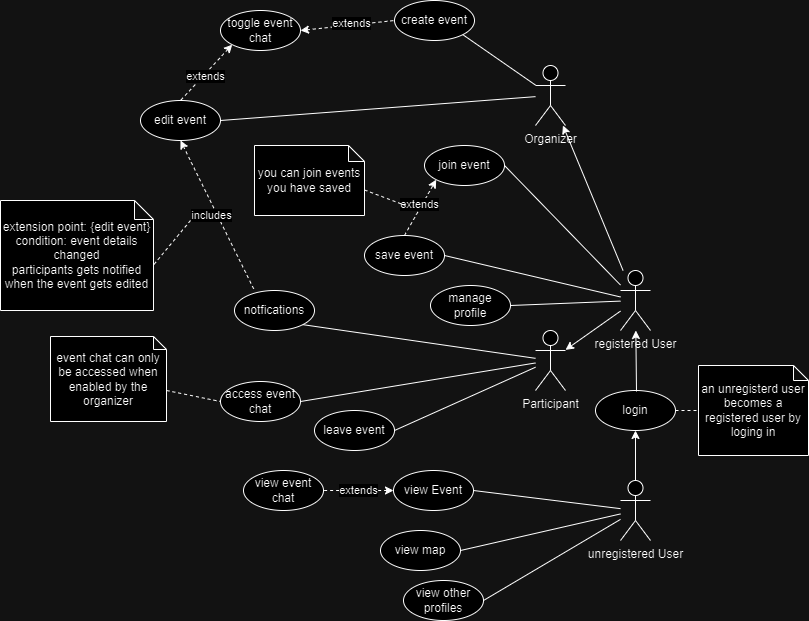

The diagram above was exported from draw.io. Its source (the exported page's mxGraphModel, read from the mxfile embedded in the PNG):
<mxGraphModel dx="1434" dy="780" grid="1" gridSize="10" guides="1" tooltips="1" connect="1" arrows="1" fold="1" page="1" pageScale="1" pageWidth="827" pageHeight="1169" math="0" shadow="0">
  <root>
    <mxCell id="0" />
    <mxCell id="1" parent="0" />
    <mxCell id="EG83DO-A9IvXxrHZi9eX-1" value="unregistered User" style="shape=umlActor;verticalLabelPosition=bottom;verticalAlign=top;html=1;outlineConnect=0;" parent="1" vertex="1">
      <mxGeometry x="635" y="585" width="30" height="60" as="geometry" />
    </mxCell>
    <mxCell id="EG83DO-A9IvXxrHZi9eX-2" value="registered&amp;nbsp;User" style="shape=umlActor;verticalLabelPosition=bottom;verticalAlign=top;html=1;outlineConnect=0;" parent="1" vertex="1">
      <mxGeometry x="635" y="375" width="30" height="60" as="geometry" />
    </mxCell>
    <mxCell id="EG83DO-A9IvXxrHZi9eX-3" value="Participant" style="shape=umlActor;verticalLabelPosition=bottom;verticalAlign=top;html=1;outlineConnect=0;" parent="1" vertex="1">
      <mxGeometry x="550" y="435" width="30" height="60" as="geometry" />
    </mxCell>
    <mxCell id="EG83DO-A9IvXxrHZi9eX-4" value="Organizer" style="shape=umlActor;verticalLabelPosition=bottom;verticalAlign=top;html=1;outlineConnect=0;" parent="1" vertex="1">
      <mxGeometry x="550" y="170" width="30" height="60" as="geometry" />
    </mxCell>
    <mxCell id="EG83DO-A9IvXxrHZi9eX-7" value="view map" style="ellipse;whiteSpace=wrap;html=1;" parent="1" vertex="1">
      <mxGeometry x="395" y="635" width="80" height="40" as="geometry" />
    </mxCell>
    <mxCell id="EG83DO-A9IvXxrHZi9eX-11" value="" style="endArrow=none;html=1;rounded=0;exitX=1;exitY=0.5;exitDx=0;exitDy=0;" parent="1" source="EG83DO-A9IvXxrHZi9eX-7" target="EG83DO-A9IvXxrHZi9eX-1" edge="1">
      <mxGeometry width="50" height="50" relative="1" as="geometry">
        <mxPoint x="364" y="411" as="sourcePoint" />
        <mxPoint x="554" y="365" as="targetPoint" />
      </mxGeometry>
    </mxCell>
    <mxCell id="EG83DO-A9IvXxrHZi9eX-13" value="" style="endArrow=classic;html=1;rounded=0;exitX=0.5;exitY=0;exitDx=0;exitDy=0;exitPerimeter=0;entryX=0.5;entryY=1;entryDx=0;entryDy=0;" parent="1" source="EG83DO-A9IvXxrHZi9eX-1" target="yNinNTwNs9rFFKjXWAaL-27" edge="1">
      <mxGeometry width="50" height="50" relative="1" as="geometry">
        <mxPoint x="192" y="505" as="sourcePoint" />
        <mxPoint x="242" y="455" as="targetPoint" />
      </mxGeometry>
    </mxCell>
    <mxCell id="EG83DO-A9IvXxrHZi9eX-14" value="" style="endArrow=none;html=1;rounded=0;entryX=1;entryY=0.5;entryDx=0;entryDy=0;endFill=0;" parent="1" source="EG83DO-A9IvXxrHZi9eX-2" target="EG83DO-A9IvXxrHZi9eX-35" edge="1">
      <mxGeometry width="50" height="50" relative="1" as="geometry">
        <mxPoint x="727" y="425" as="sourcePoint" />
        <mxPoint x="521" y="435" as="targetPoint" />
      </mxGeometry>
    </mxCell>
    <mxCell id="EG83DO-A9IvXxrHZi9eX-19" value="" style="endArrow=classic;html=1;rounded=0;" parent="1" source="EG83DO-A9IvXxrHZi9eX-2" edge="1" target="EG83DO-A9IvXxrHZi9eX-4">
      <mxGeometry width="50" height="50" relative="1" as="geometry">
        <mxPoint x="391" y="435" as="sourcePoint" />
        <mxPoint x="466" y="315" as="targetPoint" />
      </mxGeometry>
    </mxCell>
    <mxCell id="EG83DO-A9IvXxrHZi9eX-22" value="view Event" style="ellipse;whiteSpace=wrap;html=1;" parent="1" vertex="1">
      <mxGeometry x="408" y="575" width="80" height="40" as="geometry" />
    </mxCell>
    <mxCell id="EG83DO-A9IvXxrHZi9eX-24" value="" style="endArrow=none;html=1;rounded=0;exitX=1;exitY=0.5;exitDx=0;exitDy=0;" parent="1" source="EG83DO-A9IvXxrHZi9eX-22" target="EG83DO-A9IvXxrHZi9eX-1" edge="1">
      <mxGeometry width="50" height="50" relative="1" as="geometry">
        <mxPoint x="334" y="565" as="sourcePoint" />
        <mxPoint x="525" y="558" as="targetPoint" />
      </mxGeometry>
    </mxCell>
    <mxCell id="EG83DO-A9IvXxrHZi9eX-26" value="create event" style="ellipse;whiteSpace=wrap;html=1;" parent="1" vertex="1">
      <mxGeometry x="409" y="105" width="80" height="40" as="geometry" />
    </mxCell>
    <mxCell id="EG83DO-A9IvXxrHZi9eX-27" value="" style="endArrow=none;html=1;rounded=0;exitX=1;exitY=1;exitDx=0;exitDy=0;" parent="1" source="EG83DO-A9IvXxrHZi9eX-26" target="EG83DO-A9IvXxrHZi9eX-4" edge="1">
      <mxGeometry width="50" height="50" relative="1" as="geometry">
        <mxPoint x="304" y="465" as="sourcePoint" />
        <mxPoint x="494" y="521" as="targetPoint" />
      </mxGeometry>
    </mxCell>
    <mxCell id="EG83DO-A9IvXxrHZi9eX-32" value="edit event" style="ellipse;whiteSpace=wrap;html=1;" parent="1" vertex="1">
      <mxGeometry x="155" y="205" width="80" height="40" as="geometry" />
    </mxCell>
    <mxCell id="EG83DO-A9IvXxrHZi9eX-35" value="join event" style="ellipse;whiteSpace=wrap;html=1;" parent="1" vertex="1">
      <mxGeometry x="439" y="250" width="80" height="40" as="geometry" />
    </mxCell>
    <mxCell id="EG83DO-A9IvXxrHZi9eX-39" value="toggle event chat" style="ellipse;whiteSpace=wrap;html=1;" parent="1" vertex="1">
      <mxGeometry x="235" y="115" width="80" height="40" as="geometry" />
    </mxCell>
    <mxCell id="EG83DO-A9IvXxrHZi9eX-48" value="manage profile" style="ellipse;whiteSpace=wrap;html=1;" parent="1" vertex="1">
      <mxGeometry x="445" y="390" width="80" height="40" as="geometry" />
    </mxCell>
    <mxCell id="EG83DO-A9IvXxrHZi9eX-50" value="save event" style="ellipse;whiteSpace=wrap;html=1;" parent="1" vertex="1">
      <mxGeometry x="379" y="340" width="80" height="40" as="geometry" />
    </mxCell>
    <mxCell id="EG83DO-A9IvXxrHZi9eX-51" value="" style="endArrow=none;html=1;rounded=0;exitX=1;exitY=0.5;exitDx=0;exitDy=0;" parent="1" source="EG83DO-A9IvXxrHZi9eX-50" target="EG83DO-A9IvXxrHZi9eX-2" edge="1">
      <mxGeometry width="50" height="50" relative="1" as="geometry">
        <mxPoint x="110" y="479" as="sourcePoint" />
        <mxPoint x="502" y="610" as="targetPoint" />
      </mxGeometry>
    </mxCell>
    <mxCell id="EG83DO-A9IvXxrHZi9eX-53" value="extends" style="endArrow=none;dashed=1;html=1;rounded=0;startArrow=classic;startFill=1;exitX=0;exitY=1;exitDx=0;exitDy=0;entryX=0.5;entryY=0;entryDx=0;entryDy=0;endFill=0;" parent="1" source="EG83DO-A9IvXxrHZi9eX-39" target="EG83DO-A9IvXxrHZi9eX-32" edge="1">
      <mxGeometry x="0.0706" y="2" width="50" height="50" relative="1" as="geometry">
        <mxPoint x="73.52000000000004" y="404.24000000000007" as="sourcePoint" />
        <mxPoint x="186" y="225" as="targetPoint" />
        <mxPoint as="offset" />
      </mxGeometry>
    </mxCell>
    <mxCell id="EG83DO-A9IvXxrHZi9eX-54" value="notfications" style="ellipse;whiteSpace=wrap;html=1;" parent="1" vertex="1">
      <mxGeometry x="249" y="395" width="80" height="40" as="geometry" />
    </mxCell>
    <mxCell id="EG83DO-A9IvXxrHZi9eX-56" value="leave event" style="ellipse;whiteSpace=wrap;html=1;" parent="1" vertex="1">
      <mxGeometry x="329" y="515" width="80" height="40" as="geometry" />
    </mxCell>
    <mxCell id="EG83DO-A9IvXxrHZi9eX-60" value="includes" style="endArrow=none;dashed=1;html=1;rounded=0;startArrow=classic;startFill=1;exitX=0.5;exitY=1;exitDx=0;exitDy=0;entryX=0.25;entryY=0;entryDx=0;entryDy=0;entryPerimeter=0;" parent="1" source="EG83DO-A9IvXxrHZi9eX-32" target="EG83DO-A9IvXxrHZi9eX-54" edge="1">
      <mxGeometry x="-0.0309" y="-5" width="50" height="50" relative="1" as="geometry">
        <mxPoint x="186" y="265" as="sourcePoint" />
        <mxPoint x="-140" y="399" as="targetPoint" />
        <mxPoint as="offset" />
      </mxGeometry>
    </mxCell>
    <mxCell id="yNinNTwNs9rFFKjXWAaL-1" value="view other profiles" style="ellipse;whiteSpace=wrap;html=1;" vertex="1" parent="1">
      <mxGeometry x="418" y="685" width="80" height="40" as="geometry" />
    </mxCell>
    <mxCell id="yNinNTwNs9rFFKjXWAaL-2" value="" style="endArrow=none;html=1;rounded=0;exitX=1;exitY=0.5;exitDx=0;exitDy=0;" edge="1" parent="1" source="yNinNTwNs9rFFKjXWAaL-1" target="EG83DO-A9IvXxrHZi9eX-1">
      <mxGeometry width="50" height="50" relative="1" as="geometry">
        <mxPoint x="364" y="775" as="sourcePoint" />
        <mxPoint x="737" y="635" as="targetPoint" />
      </mxGeometry>
    </mxCell>
    <mxCell id="yNinNTwNs9rFFKjXWAaL-9" value="" style="endArrow=classic;html=1;rounded=0;endFill=1;" edge="1" parent="1" source="EG83DO-A9IvXxrHZi9eX-2" target="EG83DO-A9IvXxrHZi9eX-3">
      <mxGeometry width="50" height="50" relative="1" as="geometry">
        <mxPoint x="477" y="565" as="sourcePoint" />
        <mxPoint x="527" y="515" as="targetPoint" />
      </mxGeometry>
    </mxCell>
    <mxCell id="yNinNTwNs9rFFKjXWAaL-14" value="" style="endArrow=none;html=1;rounded=0;endFill=0;entryX=1;entryY=0.5;entryDx=0;entryDy=0;" edge="1" parent="1" source="EG83DO-A9IvXxrHZi9eX-3" target="EG83DO-A9IvXxrHZi9eX-56">
      <mxGeometry width="50" height="50" relative="1" as="geometry">
        <mxPoint x="638" y="433" as="sourcePoint" />
        <mxPoint x="583" y="497" as="targetPoint" />
      </mxGeometry>
    </mxCell>
    <mxCell id="yNinNTwNs9rFFKjXWAaL-15" value="" style="endArrow=none;html=1;rounded=0;exitX=1;exitY=0.5;exitDx=0;exitDy=0;" edge="1" parent="1" source="EG83DO-A9IvXxrHZi9eX-48" target="EG83DO-A9IvXxrHZi9eX-2">
      <mxGeometry width="50" height="50" relative="1" as="geometry">
        <mxPoint x="453" y="306" as="sourcePoint" />
        <mxPoint x="638" y="407" as="targetPoint" />
      </mxGeometry>
    </mxCell>
    <mxCell id="yNinNTwNs9rFFKjXWAaL-16" value="view event chat" style="ellipse;whiteSpace=wrap;html=1;" vertex="1" parent="1">
      <mxGeometry x="258" y="575" width="80" height="40" as="geometry" />
    </mxCell>
    <mxCell id="yNinNTwNs9rFFKjXWAaL-17" value="extends" style="endArrow=none;dashed=1;html=1;rounded=0;exitX=0;exitY=0.5;exitDx=0;exitDy=0;entryX=1;entryY=0.5;entryDx=0;entryDy=0;endFill=0;startArrow=classic;startFill=1;" edge="1" parent="1" source="EG83DO-A9IvXxrHZi9eX-22" target="yNinNTwNs9rFFKjXWAaL-16">
      <mxGeometry width="50" height="50" relative="1" as="geometry">
        <mxPoint x="631" y="470" as="sourcePoint" />
        <mxPoint x="399" y="499" as="targetPoint" />
      </mxGeometry>
    </mxCell>
    <mxCell id="yNinNTwNs9rFFKjXWAaL-18" value="access event chat" style="ellipse;whiteSpace=wrap;html=1;" vertex="1" parent="1">
      <mxGeometry x="235" y="486" width="80" height="40" as="geometry" />
    </mxCell>
    <mxCell id="yNinNTwNs9rFFKjXWAaL-20" value="" style="endArrow=none;html=1;rounded=0;endFill=0;entryX=1;entryY=0.5;entryDx=0;entryDy=0;" edge="1" parent="1" source="EG83DO-A9IvXxrHZi9eX-3" target="yNinNTwNs9rFFKjXWAaL-18">
      <mxGeometry width="50" height="50" relative="1" as="geometry">
        <mxPoint x="537" y="508" as="sourcePoint" />
        <mxPoint x="443" y="585" as="targetPoint" />
      </mxGeometry>
    </mxCell>
    <mxCell id="yNinNTwNs9rFFKjXWAaL-24" value="" style="endArrow=none;html=1;rounded=0;endFill=0;entryX=1;entryY=1;entryDx=0;entryDy=0;" edge="1" parent="1" source="EG83DO-A9IvXxrHZi9eX-3" target="EG83DO-A9IvXxrHZi9eX-54">
      <mxGeometry width="50" height="50" relative="1" as="geometry">
        <mxPoint x="567" y="545" as="sourcePoint" />
        <mxPoint x="293" y="536" as="targetPoint" />
      </mxGeometry>
    </mxCell>
    <mxCell id="yNinNTwNs9rFFKjXWAaL-25" value="extends" style="endArrow=none;dashed=1;html=1;rounded=0;startArrow=classic;startFill=1;exitX=1;exitY=0.5;exitDx=0;exitDy=0;entryX=0;entryY=0.5;entryDx=0;entryDy=0;endFill=0;" edge="1" parent="1" source="EG83DO-A9IvXxrHZi9eX-39" target="EG83DO-A9IvXxrHZi9eX-26">
      <mxGeometry x="0.0706" y="2" width="50" height="50" relative="1" as="geometry">
        <mxPoint x="256" y="266" as="sourcePoint" />
        <mxPoint x="134" y="220" as="targetPoint" />
        <mxPoint as="offset" />
      </mxGeometry>
    </mxCell>
    <mxCell id="yNinNTwNs9rFFKjXWAaL-26" value="" style="endArrow=none;html=1;rounded=0;exitX=1;exitY=0.5;exitDx=0;exitDy=0;" edge="1" parent="1" source="EG83DO-A9IvXxrHZi9eX-32" target="EG83DO-A9IvXxrHZi9eX-4">
      <mxGeometry width="50" height="50" relative="1" as="geometry">
        <mxPoint x="454" y="219" as="sourcePoint" />
        <mxPoint x="567" y="268" as="targetPoint" />
      </mxGeometry>
    </mxCell>
    <mxCell id="yNinNTwNs9rFFKjXWAaL-27" value="login" style="ellipse;whiteSpace=wrap;html=1;" vertex="1" parent="1">
      <mxGeometry x="610" y="495" width="80" height="40" as="geometry" />
    </mxCell>
    <mxCell id="yNinNTwNs9rFFKjXWAaL-28" value="" style="endArrow=classic;html=1;rounded=0;" edge="1" parent="1" target="EG83DO-A9IvXxrHZi9eX-2">
      <mxGeometry width="50" height="50" relative="1" as="geometry">
        <mxPoint x="651" y="496" as="sourcePoint" />
        <mxPoint x="660" y="545" as="targetPoint" />
      </mxGeometry>
    </mxCell>
    <mxCell id="yNinNTwNs9rFFKjXWAaL-29" value="extends" style="endArrow=classic;dashed=1;html=1;rounded=0;startArrow=none;startFill=0;exitX=0.5;exitY=0;exitDx=0;exitDy=0;entryX=0;entryY=1;entryDx=0;entryDy=0;endFill=1;" edge="1" parent="1" source="EG83DO-A9IvXxrHZi9eX-50" target="EG83DO-A9IvXxrHZi9eX-35">
      <mxGeometry x="0.0706" y="2" width="50" height="50" relative="1" as="geometry">
        <mxPoint x="306" y="135" as="sourcePoint" />
        <mxPoint x="396" y="135" as="targetPoint" />
        <mxPoint as="offset" />
      </mxGeometry>
    </mxCell>
    <mxCell id="yNinNTwNs9rFFKjXWAaL-30" value="an unregisterd user becomes a registered user by loging in" style="shape=note;whiteSpace=wrap;html=1;backgroundOutline=1;darkOpacity=0.05;size=15;" vertex="1" parent="1">
      <mxGeometry x="713" y="470" width="110" height="90" as="geometry" />
    </mxCell>
    <mxCell id="yNinNTwNs9rFFKjXWAaL-31" value="event chat can only be accessed when enabled by the organizer" style="shape=note;whiteSpace=wrap;html=1;backgroundOutline=1;darkOpacity=0.05;size=13;" vertex="1" parent="1">
      <mxGeometry x="65" y="441" width="116" height="85" as="geometry" />
    </mxCell>
    <mxCell id="yNinNTwNs9rFFKjXWAaL-32" value="" style="endArrow=none;dashed=1;html=1;rounded=0;exitX=0;exitY=0;exitDx=116;exitDy=54;exitPerimeter=0;entryX=0;entryY=0.5;entryDx=0;entryDy=0;" edge="1" parent="1" source="yNinNTwNs9rFFKjXWAaL-31" target="yNinNTwNs9rFFKjXWAaL-18">
      <mxGeometry width="50" height="50" relative="1" as="geometry">
        <mxPoint x="574" y="445" as="sourcePoint" />
        <mxPoint x="624" y="395" as="targetPoint" />
      </mxGeometry>
    </mxCell>
    <mxCell id="yNinNTwNs9rFFKjXWAaL-33" value="" style="endArrow=none;dashed=1;html=1;rounded=0;exitX=1;exitY=0.5;exitDx=0;exitDy=0;entryX=0;entryY=0.5;entryDx=0;entryDy=0;entryPerimeter=0;" edge="1" parent="1" source="yNinNTwNs9rFFKjXWAaL-27" target="yNinNTwNs9rFFKjXWAaL-30">
      <mxGeometry width="50" height="50" relative="1" as="geometry">
        <mxPoint x="222" y="518" as="sourcePoint" />
        <mxPoint x="260" y="506" as="targetPoint" />
      </mxGeometry>
    </mxCell>
    <mxCell id="yNinNTwNs9rFFKjXWAaL-34" value="extension point: {edit event}&lt;br&gt;condition: event details changed&lt;br&gt;participants gets notified when the event gets edited" style="shape=note;whiteSpace=wrap;html=1;backgroundOutline=1;darkOpacity=0.05;size=19;" vertex="1" parent="1">
      <mxGeometry x="15" y="305" width="153" height="110" as="geometry" />
    </mxCell>
    <mxCell id="yNinNTwNs9rFFKjXWAaL-35" value="" style="endArrow=none;dashed=1;html=1;rounded=0;entryX=0;entryY=0;entryDx=153;entryDy=64.5;entryPerimeter=0;" edge="1" parent="1" target="yNinNTwNs9rFFKjXWAaL-34">
      <mxGeometry width="50" height="50" relative="1" as="geometry">
        <mxPoint x="205" y="325" as="sourcePoint" />
        <mxPoint x="156" y="400.5" as="targetPoint" />
      </mxGeometry>
    </mxCell>
    <mxCell id="yNinNTwNs9rFFKjXWAaL-37" value="you can join events you have saved" style="shape=note;whiteSpace=wrap;html=1;backgroundOutline=1;darkOpacity=0.05;size=16;" vertex="1" parent="1">
      <mxGeometry x="269" y="250" width="110" height="70" as="geometry" />
    </mxCell>
    <mxCell id="yNinNTwNs9rFFKjXWAaL-38" value="" style="endArrow=none;dashed=1;html=1;rounded=0;exitX=0;exitY=0;exitDx=110;exitDy=44.5;exitPerimeter=0;" edge="1" parent="1" source="yNinNTwNs9rFFKjXWAaL-37">
      <mxGeometry width="50" height="50" relative="1" as="geometry">
        <mxPoint x="142" y="405" as="sourcePoint" />
        <mxPoint x="420" y="310" as="targetPoint" />
      </mxGeometry>
    </mxCell>
  </root>
</mxGraphModel>